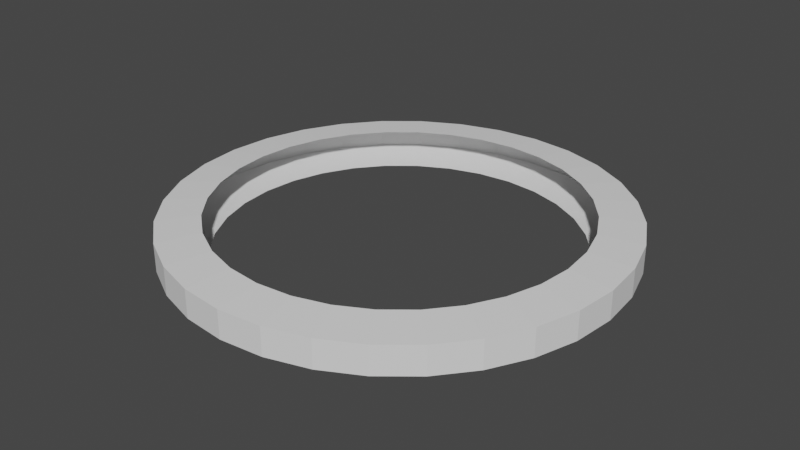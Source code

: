 # Source: CYLINDER.blend  (saved by Blender 2.90.8; exported with 4.5.12 LTS)
import bpy
from mathutils import Matrix  # noqa: F401  (used for matrix-valued properties, if any)

bpy.ops.wm.read_factory_settings(use_empty=True)
scene = bpy.context.scene
scene.name = 'Scene'

# ---- world
world_world = bpy.data.worlds.new('World'); scene.world = world_world
world_world.use_nodes = True; world_world.node_tree.nodes.clear()
_N = world_world.node_tree.nodes; _L = world_world.node_tree.links
n0 = _N.new('ShaderNodeOutputWorld'); n0.name = 'World Output'; n0.location = (300, 300)
n1 = _N.new('ShaderNodeBackground'); n1.name = 'Background'; n1.location = (10, 300)
n1.inputs[0].default_value = (0.05088, 0.05088, 0.05088, 1.0)
_L.new(n1.outputs[0], n0.inputs[0])
n0.is_active_output = True
world_world.color = (0.05088, 0.05088, 0.05088)
world_world.use_sun_shadow = False
world_world.sun_shadow_jitter_overblur = 0.0

# ---- meshes
me_cylinder = bpy.data.meshes.new('Cylinder')
me_cylinder.from_pydata([(0.0, 1.0, -0.06328), (0.0, 1.0, 0.06328), (0.1951, 0.9808, -0.06328), (0.1951, 0.9808, 0.06328), (0.3827, 0.9239, -0.06328), (0.3827, 0.9239, 0.06328), (0.5556, 0.8315, -0.06328), (0.5556, 0.8315, 0.06328), (0.7071, 0.7071, -0.06328), (0.7071, 0.7071, 0.06328), (0.8315, 0.5556, -0.06328), (0.8315, 0.5556, 0.06328), (0.9239, 0.3827, -0.06328), (0.9239, 0.3827, 0.06328), (0.9808, 0.1951, -0.06328), (0.9808, 0.1951, 0.06328), (1.0, 7.55e-08, -0.06328), (1.0, 7.55e-08, 0.06328), (0.9808, -0.1951, -0.06328), (0.9808, -0.1951, 0.06328), (0.9239, -0.3827, -0.06328), (0.9239, -0.3827, 0.06328), (0.8315, -0.5556, -0.06328), (0.8315, -0.5556, 0.06328), (0.7071, -0.7071, -0.06328), (0.7071, -0.7071, 0.06328), (0.5556, -0.8315, -0.06328), (0.5556, -0.8315, 0.06328), (0.3827, -0.9239, -0.06328), (0.3827, -0.9239, 0.06328), (0.1951, -0.9808, -0.06328), (0.1951, -0.9808, 0.06328), (-3.258e-07, -1.0, -0.06328), (-3.258e-07, -1.0, 0.06328), (-0.1951, -0.9808, -0.06328), (-0.1951, -0.9808, 0.06328), (-0.3827, -0.9239, -0.06328), (-0.3827, -0.9239, 0.06328), (-0.5556, -0.8315, -0.06328), (-0.5556, -0.8315, 0.06328), (-0.7071, -0.7071, -0.06328), (-0.7071, -0.7071, 0.06328), (-0.8315, -0.5556, -0.06328), (-0.8315, -0.5556, 0.06328), (-0.9239, -0.3827, -0.06328), (-0.9239, -0.3827, 0.06328), (-0.9808, -0.1951, -0.06328), (-0.9808, -0.1951, 0.06328), (-1.0, 9.656e-07, -0.06328), (-1.0, 9.656e-07, 0.06328), (-0.9808, 0.1951, -0.06328), (-0.9808, 0.1951, 0.06328), (-0.9239, 0.3827, -0.06328), (-0.9239, 0.3827, 0.06328), (-0.8315, 0.5556, -0.06328), (-0.8315, 0.5556, 0.06328), (-0.7071, 0.7071, -0.06328), (-0.7071, 0.7071, 0.06328), (-0.5556, 0.8315, -0.06328), (-0.5556, 0.8315, 0.06328), (-0.3827, 0.9239, -0.06328), (-0.3827, 0.9239, 0.06328), (-0.1951, 0.9808, -0.06328), (-0.1951, 0.9808, 0.06328), (2.212e-08, 0.8083, 0.08273), (0.1577, 0.7927, 0.08273), (0.3093, 0.7467, 0.08273), (0.449, 0.672, 0.08273), (0.5715, 0.5715, 0.08273), (0.672, 0.449, 0.08273), (0.7467, 0.3093, 0.08273), (0.7927, 0.1577, 0.08273), (0.8083, 1.056e-07, 0.08273), (0.7927, -0.1577, 0.08273), (0.7467, -0.3093, 0.08273), (0.672, -0.449, 0.08273), (0.5715, -0.5715, 0.08273), (0.449, -0.672, 0.08273), (0.3093, -0.7467, 0.08273), (0.1577, -0.7927, 0.08273), (-2.412e-07, -0.8083, 0.08273), (-0.1577, -0.7927, 0.08273), (-0.3093, -0.7467, 0.08273), (-0.449, -0.672, 0.08273), (-0.5715, -0.5715, 0.08273), (-0.672, -0.449, 0.08273), (-0.7467, -0.3093, 0.08273), (-0.7927, -0.1577, 0.08273), (-0.8083, 8.251e-07, 0.08273), (-0.7927, 0.1577, 0.08273), (-0.7467, 0.3093, 0.08273), (-0.672, 0.449, 0.08273), (-0.5715, 0.5715, 0.08273), (-0.449, 0.672, 0.08273), (-0.3093, 0.7467, 0.08273), (-0.1577, 0.7927, 0.08273), (2.438e-08, 0.7893, -0.08273), (0.154, 0.7741, -0.08273), (0.302, 0.7292, -0.08273), (0.4385, 0.6563, -0.08273), (0.5581, 0.5581, -0.08273), (0.6563, 0.4385, -0.08273), (0.7292, 0.302, -0.08273), (0.7741, 0.154, -0.08273), (0.7893, 1.096e-07, -0.08273), (0.7741, -0.154, -0.08273), (0.7292, -0.302, -0.08273), (0.6563, -0.4385, -0.08273), (0.5581, -0.5581, -0.08273), (0.4385, -0.6563, -0.08273), (0.302, -0.7292, -0.08273), (0.154, -0.7741, -0.08273), (-2.328e-07, -0.7893, -0.08273), (-0.154, -0.7741, -0.08273), (-0.302, -0.7292, -0.08273), (-0.4385, -0.6563, -0.08273), (-0.5581, -0.5581, -0.08273), (-0.6563, -0.4385, -0.08273), (-0.7292, -0.302, -0.08273), (-0.7741, -0.154, -0.08273), (-0.7893, 8.122e-07, -0.08273), (-0.7741, 0.154, -0.08273), (-0.7292, 0.302, -0.08273), (-0.6563, 0.4385, -0.08273), (-0.5581, 0.5581, -0.08273), (-0.4385, 0.6563, -0.08273), (-0.302, 0.7292, -0.08273), (-0.154, 0.7741, -0.08273)], [], [(0, 1, 3, 2), (2, 3, 5, 4), (4, 5, 7, 6), (6, 7, 9, 8), (8, 9, 11, 10), (10, 11, 13, 12), (12, 13, 15, 14), (14, 15, 17, 16), (16, 17, 19, 18), (18, 19, 21, 20), (20, 21, 23, 22), (22, 23, 25, 24), (24, 25, 27, 26), (26, 27, 29, 28), (28, 29, 31, 30), (30, 31, 33, 32), (32, 33, 35, 34), (34, 35, 37, 36), (36, 37, 39, 38), (38, 39, 41, 40), (40, 41, 43, 42), (42, 43, 45, 44), (44, 45, 47, 46), (46, 47, 49, 48), (48, 49, 51, 50), (50, 51, 53, 52), (52, 53, 55, 54), (54, 55, 57, 56), (56, 57, 59, 58), (58, 59, 61, 60), (7, 5, 66, 67), (60, 61, 63, 62), (62, 63, 1, 0), (58, 60, 126, 125), (25, 23, 75, 76), (43, 41, 84, 85), (61, 59, 93, 94), (17, 15, 71, 72), (35, 33, 80, 81), (53, 51, 89, 90), (9, 7, 67, 68), (27, 25, 76, 77), (45, 43, 85, 86), (63, 61, 94, 95), (19, 17, 72, 73), (37, 35, 81, 82), (55, 53, 90, 91), (11, 9, 68, 69), (29, 27, 77, 78), (47, 45, 86, 87), (3, 1, 64, 65), (1, 63, 95, 64), (21, 19, 73, 74), (39, 37, 82, 83), (57, 55, 91, 92), (13, 11, 69, 70), (31, 29, 78, 79), (49, 47, 87, 88), (5, 3, 65, 66), (23, 21, 74, 75), (41, 39, 83, 84), (59, 57, 92, 93), (15, 13, 70, 71), (33, 31, 79, 80), (51, 49, 88, 89), (14, 16, 104, 103), (32, 34, 113, 112), (50, 52, 122, 121), (6, 8, 100, 99), (24, 26, 109, 108), (42, 44, 118, 117), (60, 62, 127, 126), (16, 18, 105, 104), (34, 36, 114, 113), (52, 54, 123, 122), (8, 10, 101, 100), (26, 28, 110, 109), (44, 46, 119, 118), (0, 2, 97, 96), (62, 0, 96, 127), (18, 20, 106, 105), (36, 38, 115, 114), (54, 56, 124, 123), (10, 12, 102, 101), (28, 30, 111, 110), (46, 48, 120, 119), (2, 4, 98, 97), (20, 22, 107, 106), (38, 40, 116, 115), (56, 58, 125, 124), (12, 14, 103, 102), (30, 32, 112, 111), (48, 50, 121, 120), (4, 6, 99, 98), (22, 24, 108, 107), (40, 42, 117, 116)])
_uv = me_cylinder.uv_layers.new(name='UVMap')
_uv.uv.foreach_set('vector', [1.0, 0.5, 1.0, 1.0, 0.9688, 1.0, 0.9688, 0.5, 0.9688, 0.5, 0.9688, 1.0, 0.9375, 1.0, 0.9375, 0.5, 0.9375, 0.5, 0.9375, 1.0, 0.9062, 1.0, 0.9062, 0.5, 0.9062, 0.5, 0.9062, 1.0, 0.875, 1.0, 0.875, 0.5, 0.875, 0.5, 0.875, 1.0, 0.8438, 1.0, 0.8438, 0.5, 0.8438, 0.5, 0.8438, 1.0, 0.8125, 1.0, 0.8125, 0.5, 0.8125, 0.5, 0.8125, 1.0, 0.7812, 1.0, 0.7812, 0.5, 0.7812, 0.5, 0.7812, 1.0, 0.75, 1.0, 0.75, 0.5, 0.75, 0.5, 0.75, 1.0, 0.7188, 1.0, 0.7188, 0.5, 0.7188, 0.5, 0.7188, 1.0, 0.6875, 1.0, 0.6875, 0.5, 0.6875, 0.5, 0.6875, 1.0, 0.6562, 1.0, 0.6562, 0.5, 0.6562, 0.5, 0.6562, 1.0, 0.625, 1.0, 0.625, 0.5, 0.625, 0.5, 0.625, 1.0, 0.5938, 1.0, 0.5938, 0.5, 0.5938, 0.5, 0.5938, 1.0, 0.5625, 1.0, 0.5625, 0.5, 0.5625, 0.5, 0.5625, 1.0, 0.5312, 1.0, 0.5312, 0.5, 0.5312, 0.5, 0.5312, 1.0, 0.5, 1.0, 0.5, 0.5, 0.5, 0.5, 0.5, 1.0, 0.4688, 1.0, 0.4688, 0.5, 0.4688, 0.5, 0.4688, 1.0, 0.4375, 1.0, 0.4375, 0.5, 0.4375, 0.5, 0.4375, 1.0, 0.4062, 1.0, 0.4062, 0.5, 0.4062, 0.5, 0.4062, 1.0, 0.375, 1.0, 0.375, 0.5, 0.375, 0.5, 0.375, 1.0, 0.3438, 1.0, 0.3438, 0.5, 0.3438, 0.5, 0.3438, 1.0, 0.3125, 1.0, 0.3125, 0.5, 0.3125, 0.5, 0.3125, 1.0, 0.2812, 1.0, 0.2812, 0.5, 0.2812, 0.5, 0.2812, 1.0, 0.25, 1.0, 0.25, 0.5, 0.25, 0.5, 0.25, 1.0, 0.2188, 1.0, 0.2188, 0.5, 0.2188, 0.5, 0.2188, 1.0, 0.1875, 1.0, 0.1875, 0.5, 0.1875, 0.5, 0.1875, 1.0, 0.1562, 1.0, 0.1562, 0.5, 0.1562, 0.5, 0.1562, 1.0, 0.125, 1.0, 0.125, 0.5, 0.125, 0.5, 0.125, 1.0, 0.09375, 1.0, 0.09375, 0.5, 0.09375, 0.5, 0.09375, 1.0, 0.0625, 1.0, 0.0625, 0.5, 0.9062, 1.0, 0.9375, 1.0, 0.9375, 1.0, 0.9062, 1.0, 0.0625, 0.5, 0.0625, 1.0, 0.03125, 1.0, 0.03125, 0.5, 0.03125, 0.5, 0.03125, 1.0, 0.0, 1.0, 0.0, 0.5, 0.09375, 0.5, 0.0625, 0.5, 0.0625, 0.5, 0.09375, 0.5, 0.625, 1.0, 0.6562, 1.0, 0.6562, 1.0, 0.625, 1.0, 0.3438, 1.0, 0.375, 1.0, 0.375, 1.0, 0.3438, 1.0, 0.0625, 1.0, 0.09375, 1.0, 0.09375, 1.0, 0.0625, 1.0, 0.75, 1.0, 0.7812, 1.0, 0.7812, 1.0, 0.75, 1.0, 0.4688, 1.0, 0.5, 1.0, 0.5, 1.0, 0.4688, 1.0, 0.1875, 1.0, 0.2188, 1.0, 0.2188, 1.0, 0.1875, 1.0, 0.875, 1.0, 0.9062, 1.0, 0.9062, 1.0, 0.875, 1.0, 0.5938, 1.0, 0.625, 1.0, 0.625, 1.0, 0.5938, 1.0, 0.3125, 1.0, 0.3438, 1.0, 0.3438, 1.0, 0.3125, 1.0, 0.03125, 1.0, 0.0625, 1.0, 0.0625, 1.0, 0.03125, 1.0, 0.7188, 1.0, 0.75, 1.0, 0.75, 1.0, 0.7188, 1.0, 0.4375, 1.0, 0.4688, 1.0, 0.4688, 1.0, 0.4375, 1.0, 0.1562, 1.0, 0.1875, 1.0, 0.1875, 1.0, 0.1562, 1.0, 0.8438, 1.0, 0.875, 1.0, 0.875, 1.0, 0.8438, 1.0, 0.5625, 1.0, 0.5938, 1.0, 0.5938, 1.0, 0.5625, 1.0, 0.2812, 1.0, 0.3125, 1.0, 0.3125, 1.0, 0.2812, 1.0, 0.9688, 1.0, 1.0, 1.0, 1.0, 1.0, 0.9688, 1.0, 0.0, 1.0, 0.03125, 1.0, 0.03125, 1.0, 0.0, 1.0, 0.6875, 1.0, 0.7188, 1.0, 0.7188, 1.0, 0.6875, 1.0, 0.4062, 1.0, 0.4375, 1.0, 0.4375, 1.0, 0.4062, 1.0, 0.125, 1.0, 0.1562, 1.0, 0.1562, 1.0, 0.125, 1.0, 0.8125, 1.0, 0.8438, 1.0, 0.8438, 1.0, 0.8125, 1.0, 0.5312, 1.0, 0.5625, 1.0, 0.5625, 1.0, 0.5312, 1.0, 0.25, 1.0, 0.2812, 1.0, 0.2812, 1.0, 0.25, 1.0, 0.9375, 1.0, 0.9688, 1.0, 0.9688, 1.0, 0.9375, 1.0, 0.6562, 1.0, 0.6875, 1.0, 0.6875, 1.0, 0.6562, 1.0, 0.375, 1.0, 0.4062, 1.0, 0.4062, 1.0, 0.375, 1.0, 0.09375, 1.0, 0.125, 1.0, 0.125, 1.0, 0.09375, 1.0, 0.7812, 1.0, 0.8125, 1.0, 0.8125, 1.0, 0.7812, 1.0, 0.5, 1.0, 0.5312, 1.0, 0.5312, 1.0, 0.5, 1.0, 0.2188, 1.0, 0.25, 1.0, 0.25, 1.0, 0.2188, 1.0, 0.7812, 0.5, 0.75, 0.5, 0.75, 0.5, 0.7812, 0.5, 0.5, 0.5, 0.4688, 0.5, 0.4688, 0.5, 0.5, 0.5, 0.2188, 0.5, 0.1875, 0.5, 0.1875, 0.5, 0.2188, 0.5, 0.9062, 0.5, 0.875, 0.5, 0.875, 0.5, 0.9062, 0.5, 0.625, 0.5, 0.5938, 0.5, 0.5938, 0.5, 0.625, 0.5, 0.3438, 0.5, 0.3125, 0.5, 0.3125, 0.5, 0.3438, 0.5, 0.0625, 0.5, 0.03125, 0.5, 0.03125, 0.5, 0.0625, 0.5, 0.75, 0.5, 0.7188, 0.5, 0.7188, 0.5, 0.75, 0.5, 0.4688, 0.5, 0.4375, 0.5, 0.4375, 0.5, 0.4688, 0.5, 0.1875, 0.5, 0.1562, 0.5, 0.1562, 0.5, 0.1875, 0.5, 0.875, 0.5, 0.8438, 0.5, 0.8438, 0.5, 0.875, 0.5, 0.5938, 0.5, 0.5625, 0.5, 0.5625, 0.5, 0.5938, 0.5, 0.3125, 0.5, 0.2812, 0.5, 0.2812, 0.5, 0.3125, 0.5, 1.0, 0.5, 0.9688, 0.5, 0.9688, 0.5, 1.0, 0.5, 0.03125, 0.5, 0.0, 0.5, 0.0, 0.5, 0.03125, 0.5, 0.7188, 0.5, 0.6875, 0.5, 0.6875, 0.5, 0.7188, 0.5, 0.4375, 0.5, 0.4062, 0.5, 0.4062, 0.5, 0.4375, 0.5, 0.1562, 0.5, 0.125, 0.5, 0.125, 0.5, 0.1562, 0.5, 0.8438, 0.5, 0.8125, 0.5, 0.8125, 0.5, 0.8438, 0.5, 0.5625, 0.5, 0.5312, 0.5, 0.5312, 0.5, 0.5625, 0.5, 0.2812, 0.5, 0.25, 0.5, 0.25, 0.5, 0.2812, 0.5, 0.9688, 0.5, 0.9375, 0.5, 0.9375, 0.5, 0.9688, 0.5, 0.6875, 0.5, 0.6562, 0.5, 0.6562, 0.5, 0.6875, 0.5, 0.4062, 0.5, 0.375, 0.5, 0.375, 0.5, 0.4062, 0.5, 0.125, 0.5, 0.09375, 0.5, 0.09375, 0.5, 0.125, 0.5, 0.8125, 0.5, 0.7812, 0.5, 0.7812, 0.5, 0.8125, 0.5, 0.5312, 0.5, 0.5, 0.5, 0.5, 0.5, 0.5312, 0.5, 0.25, 0.5, 0.2188, 0.5, 0.2188, 0.5, 0.25, 0.5, 0.9375, 0.5, 0.9062, 0.5, 0.9062, 0.5, 0.9375, 0.5, 0.6562, 0.5, 0.625, 0.5, 0.625, 0.5, 0.6562, 0.5, 0.375, 0.5, 0.3438, 0.5, 0.3438, 0.5, 0.375, 0.5])
me_cylinder.use_remesh_fix_poles = True
me_cylinder.use_remesh_preserve_attributes = False
me_cylinder.use_mirror_vertex_groups = False
me_cylinder.update()

# ---- objects
ob_cylinder = bpy.data.objects.new('Cylinder', me_cylinder)

# ---- transforms, parenting, visibility, modifiers, constraints
ob_cylinder.location = (0.0, 0.0, 0.0)
ob_cylinder.lineart.crease_threshold = 0.0

# ---- collection membership
scene.collection.objects.link(ob_cylinder)

# ---- scene / render settings (as saved in the file)
scene.frame_start = 1; scene.frame_end = 250; scene.frame_set(44)
scene.render.engine = 'BLENDER_EEVEE_NEXT'
scene.cycles.use_denoising = False
scene.cycles.samples = 128
scene.cycles.sampling_pattern = 'TABULATED_SOBOL'
scene.cycles.use_adaptive_sampling = False
scene.cycles.use_light_tree = False
scene.view_settings.view_transform = 'Filmic'
bpy.context.view_layer.update()

# ---- added for rendering (the .blend has no active camera and no usable light): camera, sun
cam_auto = bpy.data.cameras.new('AutoCamera')
cam_auto.lens = 50.0
cam_auto.sensor_width = 36.0
cam_auto.clip_end = 1000.0
ob_auto_camera = bpy.data.objects.new('AutoCamera', cam_auto)
scene.collection.objects.link(ob_auto_camera)
ob_auto_camera.location = (2.6214, -3.14569, 2.09712)
ob_auto_camera.rotation_euler = (1.09748, -7.21219e-08, 0.694738)
scene.camera = ob_auto_camera
light_auto_sun = bpy.data.lights.new('AutoSun', 'SUN')
light_auto_sun.energy = 3.0
light_auto_sun.angle = 0.0523599
ob_auto_sun = bpy.data.objects.new('AutoSun', light_auto_sun)
scene.collection.objects.link(ob_auto_sun)
ob_auto_sun.rotation_euler = (0.872665, 0.174533, 0.523599)
bpy.context.view_layer.update()
